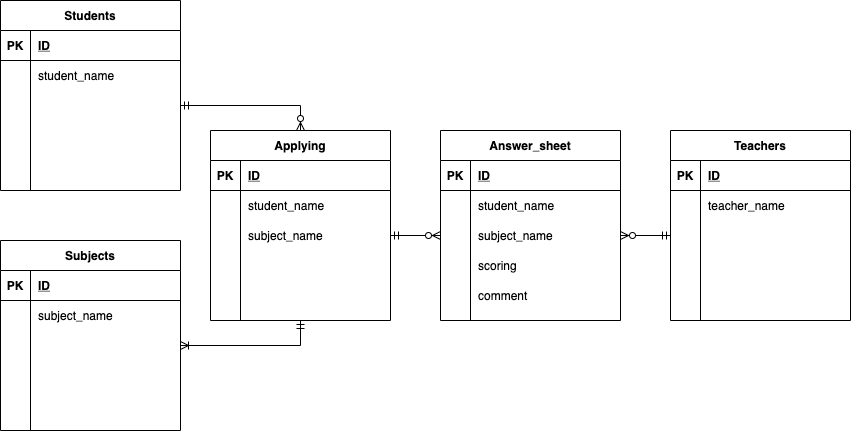

The diagram above was exported from draw.io. Its source (the exported page's mxGraphModel, read from the mxfile embedded in the PNG):
<mxGraphModel dx="994" dy="675" grid="1" gridSize="10" guides="1" tooltips="1" connect="1" arrows="1" fold="1" page="1" pageScale="1" pageWidth="850" pageHeight="1100" math="0" shadow="0">
  <root>
    <mxCell id="0" />
    <mxCell id="1" parent="0" />
    <mxCell id="28" value="Teachers" style="shape=table;startSize=30;container=1;collapsible=1;childLayout=tableLayout;fixedRows=1;rowLines=0;fontStyle=1;align=center;resizeLast=1;" parent="1" vertex="1">
      <mxGeometry x="670" y="170" width="180" height="190" as="geometry" />
    </mxCell>
    <mxCell id="29" value="" style="shape=partialRectangle;collapsible=0;dropTarget=0;pointerEvents=0;fillColor=none;top=0;left=0;bottom=1;right=0;points=[[0,0.5],[1,0.5]];portConstraint=eastwest;" parent="28" vertex="1">
      <mxGeometry y="30" width="180" height="30" as="geometry" />
    </mxCell>
    <mxCell id="30" value="PK" style="shape=partialRectangle;connectable=0;fillColor=none;top=0;left=0;bottom=0;right=0;fontStyle=1;overflow=hidden;" parent="29" vertex="1">
      <mxGeometry width="30" height="30" as="geometry" />
    </mxCell>
    <mxCell id="31" value="ID" style="shape=partialRectangle;connectable=0;fillColor=none;top=0;left=0;bottom=0;right=0;align=left;spacingLeft=6;fontStyle=5;overflow=hidden;" parent="29" vertex="1">
      <mxGeometry x="30" width="150" height="30" as="geometry" />
    </mxCell>
    <mxCell id="32" value="" style="shape=partialRectangle;collapsible=0;dropTarget=0;pointerEvents=0;fillColor=none;top=0;left=0;bottom=0;right=0;points=[[0,0.5],[1,0.5]];portConstraint=eastwest;" parent="28" vertex="1">
      <mxGeometry y="60" width="180" height="30" as="geometry" />
    </mxCell>
    <mxCell id="33" value="" style="shape=partialRectangle;connectable=0;fillColor=none;top=0;left=0;bottom=0;right=0;editable=1;overflow=hidden;" parent="32" vertex="1">
      <mxGeometry width="30" height="30" as="geometry" />
    </mxCell>
    <mxCell id="34" value="teacher_name" style="shape=partialRectangle;connectable=0;fillColor=none;top=0;left=0;bottom=0;right=0;align=left;spacingLeft=6;overflow=hidden;" parent="32" vertex="1">
      <mxGeometry x="30" width="150" height="30" as="geometry" />
    </mxCell>
    <mxCell id="35" value="" style="shape=partialRectangle;collapsible=0;dropTarget=0;pointerEvents=0;fillColor=none;top=0;left=0;bottom=0;right=0;points=[[0,0.5],[1,0.5]];portConstraint=eastwest;" parent="28" vertex="1">
      <mxGeometry y="90" width="180" height="30" as="geometry" />
    </mxCell>
    <mxCell id="36" value="" style="shape=partialRectangle;connectable=0;fillColor=none;top=0;left=0;bottom=0;right=0;editable=1;overflow=hidden;" parent="35" vertex="1">
      <mxGeometry width="30" height="30" as="geometry" />
    </mxCell>
    <mxCell id="37" value="" style="shape=partialRectangle;connectable=0;fillColor=none;top=0;left=0;bottom=0;right=0;align=left;spacingLeft=6;overflow=hidden;" parent="35" vertex="1">
      <mxGeometry x="30" width="150" height="30" as="geometry" />
    </mxCell>
    <mxCell id="38" value="" style="shape=partialRectangle;collapsible=0;dropTarget=0;pointerEvents=0;fillColor=none;top=0;left=0;bottom=0;right=0;points=[[0,0.5],[1,0.5]];portConstraint=eastwest;" parent="28" vertex="1">
      <mxGeometry y="120" width="180" height="20" as="geometry" />
    </mxCell>
    <mxCell id="39" value="" style="shape=partialRectangle;connectable=0;fillColor=none;top=0;left=0;bottom=0;right=0;editable=1;overflow=hidden;" parent="38" vertex="1">
      <mxGeometry width="30" height="20" as="geometry" />
    </mxCell>
    <mxCell id="40" value="" style="shape=partialRectangle;connectable=0;fillColor=none;top=0;left=0;bottom=0;right=0;align=left;spacingLeft=6;overflow=hidden;" parent="38" vertex="1">
      <mxGeometry x="30" width="150" height="20" as="geometry" />
    </mxCell>
    <mxCell id="131" value="" style="shape=partialRectangle;collapsible=0;dropTarget=0;pointerEvents=0;fillColor=none;top=0;left=0;bottom=0;right=0;points=[[0,0.5],[1,0.5]];portConstraint=eastwest;direction=south;" parent="1" vertex="1">
      <mxGeometry x="115" y="85" width="30" height="180" as="geometry" />
    </mxCell>
    <mxCell id="132" value="" style="shape=partialRectangle;connectable=0;fillColor=none;top=0;left=0;bottom=0;right=0;editable=1;overflow=hidden;" parent="131" vertex="1">
      <mxGeometry width="30" height="30" as="geometry" />
    </mxCell>
    <mxCell id="133" value="" style="shape=partialRectangle;connectable=0;fillColor=none;top=0;left=0;bottom=0;right=0;align=left;spacingLeft=6;overflow=hidden;" parent="131" vertex="1">
      <mxGeometry x="30" width="150" height="30" as="geometry" />
    </mxCell>
    <mxCell id="164" value="" style="group" vertex="1" connectable="0" parent="1">
      <mxGeometry x="440" y="170" width="180" height="190" as="geometry" />
    </mxCell>
    <mxCell id="81" value="Answer_sheet" style="shape=table;startSize=30;container=1;collapsible=1;childLayout=tableLayout;fixedRows=1;rowLines=0;fontStyle=1;align=center;resizeLast=1;" parent="164" vertex="1">
      <mxGeometry width="180" height="190" as="geometry" />
    </mxCell>
    <mxCell id="82" value="" style="shape=partialRectangle;collapsible=0;dropTarget=0;pointerEvents=0;fillColor=none;top=0;left=0;bottom=1;right=0;points=[[0,0.5],[1,0.5]];portConstraint=eastwest;" parent="81" vertex="1">
      <mxGeometry y="30" width="180" height="30" as="geometry" />
    </mxCell>
    <mxCell id="83" value="PK" style="shape=partialRectangle;connectable=0;fillColor=none;top=0;left=0;bottom=0;right=0;fontStyle=1;overflow=hidden;" parent="82" vertex="1">
      <mxGeometry width="30" height="30" as="geometry" />
    </mxCell>
    <mxCell id="84" value="ID" style="shape=partialRectangle;connectable=0;fillColor=none;top=0;left=0;bottom=0;right=0;align=left;spacingLeft=6;fontStyle=5;overflow=hidden;" parent="82" vertex="1">
      <mxGeometry x="30" width="150" height="30" as="geometry" />
    </mxCell>
    <mxCell id="85" value="" style="shape=partialRectangle;collapsible=0;dropTarget=0;pointerEvents=0;fillColor=none;top=0;left=0;bottom=0;right=0;points=[[0,0.5],[1,0.5]];portConstraint=eastwest;" parent="81" vertex="1">
      <mxGeometry y="60" width="180" height="30" as="geometry" />
    </mxCell>
    <mxCell id="86" value="" style="shape=partialRectangle;connectable=0;fillColor=none;top=0;left=0;bottom=0;right=0;editable=1;overflow=hidden;" parent="85" vertex="1">
      <mxGeometry width="30" height="30" as="geometry" />
    </mxCell>
    <mxCell id="87" value="student_name" style="shape=partialRectangle;connectable=0;fillColor=none;top=0;left=0;bottom=0;right=0;align=left;spacingLeft=6;overflow=hidden;" parent="85" vertex="1">
      <mxGeometry x="30" width="150" height="30" as="geometry" />
    </mxCell>
    <mxCell id="114" value="" style="shape=partialRectangle;collapsible=0;dropTarget=0;pointerEvents=0;fillColor=none;top=0;left=0;bottom=0;right=0;points=[[0,0.5],[1,0.5]];portConstraint=eastwest;" parent="164" vertex="1">
      <mxGeometry y="90" width="180" height="30" as="geometry" />
    </mxCell>
    <mxCell id="115" value="" style="shape=partialRectangle;connectable=0;fillColor=none;top=0;left=0;bottom=0;right=0;editable=1;overflow=hidden;" parent="114" vertex="1">
      <mxGeometry width="30" height="30" as="geometry" />
    </mxCell>
    <mxCell id="116" value="subject_name" style="shape=partialRectangle;connectable=0;fillColor=none;top=0;left=0;bottom=0;right=0;align=left;spacingLeft=6;overflow=hidden;" parent="114" vertex="1">
      <mxGeometry x="30" width="150" height="30" as="geometry" />
    </mxCell>
    <mxCell id="117" value="" style="shape=partialRectangle;collapsible=0;dropTarget=0;pointerEvents=0;fillColor=none;top=0;left=0;bottom=0;right=0;points=[[0,0.5],[1,0.5]];portConstraint=eastwest;" parent="164" vertex="1">
      <mxGeometry y="120" width="180" height="30" as="geometry" />
    </mxCell>
    <mxCell id="118" value="" style="shape=partialRectangle;connectable=0;fillColor=none;top=0;left=0;bottom=0;right=0;editable=1;overflow=hidden;" parent="117" vertex="1">
      <mxGeometry width="30" height="30" as="geometry" />
    </mxCell>
    <mxCell id="119" value="scoring" style="shape=partialRectangle;connectable=0;fillColor=none;top=0;left=0;bottom=0;right=0;align=left;spacingLeft=6;overflow=hidden;" parent="117" vertex="1">
      <mxGeometry x="30" width="150" height="30" as="geometry" />
    </mxCell>
    <mxCell id="134" value="" style="shape=partialRectangle;collapsible=0;dropTarget=0;pointerEvents=0;fillColor=none;top=0;left=0;bottom=0;right=0;points=[[0,0.5],[1,0.5]];portConstraint=eastwest;" parent="164" vertex="1">
      <mxGeometry y="150" width="180" height="30" as="geometry" />
    </mxCell>
    <mxCell id="135" value="" style="shape=partialRectangle;connectable=0;fillColor=none;top=0;left=0;bottom=0;right=0;editable=1;overflow=hidden;" parent="134" vertex="1">
      <mxGeometry width="30" height="30" as="geometry" />
    </mxCell>
    <mxCell id="136" value="comment" style="shape=partialRectangle;connectable=0;fillColor=none;top=0;left=0;bottom=0;right=0;align=left;spacingLeft=6;overflow=hidden;" parent="134" vertex="1">
      <mxGeometry x="30" width="150" height="30" as="geometry" />
    </mxCell>
    <mxCell id="177" style="edgeStyle=orthogonalEdgeStyle;rounded=0;orthogonalLoop=1;jettySize=auto;html=1;entryX=0.5;entryY=0;entryDx=0;entryDy=0;endArrow=ERzeroToMany;endFill=1;startArrow=ERmandOne;startFill=0;" edge="1" parent="1" source="12" target="167">
      <mxGeometry relative="1" as="geometry" />
    </mxCell>
    <mxCell id="178" style="edgeStyle=orthogonalEdgeStyle;rounded=0;orthogonalLoop=1;jettySize=auto;html=1;entryX=0.5;entryY=1;entryDx=0;entryDy=0;endArrow=ERmandOne;endFill=0;startArrow=ERoneToMany;startFill=0;" edge="1" parent="1" source="158" target="167">
      <mxGeometry relative="1" as="geometry" />
    </mxCell>
    <mxCell id="182" style="edgeStyle=orthogonalEdgeStyle;rounded=0;orthogonalLoop=1;jettySize=auto;html=1;exitX=1;exitY=0.5;exitDx=0;exitDy=0;entryX=0;entryY=0.5;entryDx=0;entryDy=0;startArrow=ERmandOne;startFill=0;endArrow=ERzeroToMany;endFill=1;" edge="1" parent="1" source="174" target="114">
      <mxGeometry relative="1" as="geometry" />
    </mxCell>
    <mxCell id="183" style="edgeStyle=orthogonalEdgeStyle;rounded=0;orthogonalLoop=1;jettySize=auto;html=1;exitX=1;exitY=0.5;exitDx=0;exitDy=0;entryX=0;entryY=0.5;entryDx=0;entryDy=0;startArrow=ERzeroToMany;startFill=1;endArrow=ERmandOne;endFill=0;" edge="1" parent="1" source="114" target="35">
      <mxGeometry relative="1" as="geometry" />
    </mxCell>
    <mxCell id="184" value="" style="group" vertex="1" connectable="0" parent="1">
      <mxGeometry y="280" width="180" height="190" as="geometry" />
    </mxCell>
    <mxCell id="151" value="Subjects" style="shape=table;startSize=30;container=1;collapsible=1;childLayout=tableLayout;fixedRows=1;rowLines=0;fontStyle=1;align=center;resizeLast=1;" vertex="1" parent="184">
      <mxGeometry width="180" height="190" as="geometry">
        <mxRectangle x="40" y="30" width="80" height="30" as="alternateBounds" />
      </mxGeometry>
    </mxCell>
    <mxCell id="152" value="" style="shape=partialRectangle;collapsible=0;dropTarget=0;pointerEvents=0;fillColor=none;top=0;left=0;bottom=1;right=0;points=[[0,0.5],[1,0.5]];portConstraint=eastwest;" vertex="1" parent="151">
      <mxGeometry y="30" width="180" height="30" as="geometry" />
    </mxCell>
    <mxCell id="153" value="PK" style="shape=partialRectangle;connectable=0;fillColor=none;top=0;left=0;bottom=0;right=0;fontStyle=1;overflow=hidden;" vertex="1" parent="152">
      <mxGeometry width="30" height="30" as="geometry" />
    </mxCell>
    <mxCell id="154" value="ID" style="shape=partialRectangle;connectable=0;fillColor=none;top=0;left=0;bottom=0;right=0;align=left;spacingLeft=6;fontStyle=5;overflow=hidden;" vertex="1" parent="152">
      <mxGeometry x="30" width="150" height="30" as="geometry" />
    </mxCell>
    <mxCell id="155" value="" style="shape=partialRectangle;collapsible=0;dropTarget=0;pointerEvents=0;fillColor=none;top=0;left=0;bottom=0;right=0;points=[[0,0.5],[1,0.5]];portConstraint=eastwest;" vertex="1" parent="151">
      <mxGeometry y="60" width="180" height="30" as="geometry" />
    </mxCell>
    <mxCell id="156" value="" style="shape=partialRectangle;connectable=0;fillColor=none;top=0;left=0;bottom=0;right=0;editable=1;overflow=hidden;" vertex="1" parent="155">
      <mxGeometry width="30" height="30" as="geometry" />
    </mxCell>
    <mxCell id="157" value="" style="shape=partialRectangle;connectable=0;fillColor=none;top=0;left=0;bottom=0;right=0;align=left;spacingLeft=6;overflow=hidden;" vertex="1" parent="155">
      <mxGeometry x="30" width="150" height="30" as="geometry" />
    </mxCell>
    <mxCell id="158" value="" style="shape=partialRectangle;collapsible=0;dropTarget=0;pointerEvents=0;fillColor=none;top=0;left=0;bottom=0;right=0;points=[[0,0.5],[1,0.5]];portConstraint=eastwest;" vertex="1" parent="151">
      <mxGeometry y="90" width="180" height="30" as="geometry" />
    </mxCell>
    <mxCell id="159" value="" style="shape=partialRectangle;connectable=0;fillColor=none;top=0;left=0;bottom=0;right=0;editable=1;overflow=hidden;" vertex="1" parent="158">
      <mxGeometry width="30" height="30" as="geometry" />
    </mxCell>
    <mxCell id="160" value="" style="shape=partialRectangle;connectable=0;fillColor=none;top=0;left=0;bottom=0;right=0;align=left;spacingLeft=6;overflow=hidden;" vertex="1" parent="158">
      <mxGeometry x="30" width="150" height="30" as="geometry" />
    </mxCell>
    <mxCell id="161" value="" style="shape=partialRectangle;collapsible=0;dropTarget=0;pointerEvents=0;fillColor=none;top=0;left=0;bottom=0;right=0;points=[[0,0.5],[1,0.5]];portConstraint=eastwest;" vertex="1" parent="184">
      <mxGeometry y="60" width="180" height="30" as="geometry" />
    </mxCell>
    <mxCell id="162" value="" style="shape=partialRectangle;connectable=0;fillColor=none;top=0;left=0;bottom=0;right=0;editable=1;overflow=hidden;" vertex="1" parent="161">
      <mxGeometry width="30" height="30" as="geometry" />
    </mxCell>
    <mxCell id="163" value="subject_name" style="shape=partialRectangle;connectable=0;fillColor=none;top=0;left=0;bottom=0;right=0;align=left;spacingLeft=6;overflow=hidden;" vertex="1" parent="161">
      <mxGeometry x="30" width="150" height="30" as="geometry" />
    </mxCell>
    <mxCell id="185" value="" style="group" vertex="1" connectable="0" parent="1">
      <mxGeometry y="40" width="180" height="190" as="geometry" />
    </mxCell>
    <mxCell id="2" value="Students" style="shape=table;startSize=30;container=1;collapsible=1;childLayout=tableLayout;fixedRows=1;rowLines=0;fontStyle=1;align=center;resizeLast=1;" parent="185" vertex="1">
      <mxGeometry width="180" height="190" as="geometry">
        <mxRectangle x="40" y="30" width="80" height="30" as="alternateBounds" />
      </mxGeometry>
    </mxCell>
    <mxCell id="3" value="" style="shape=partialRectangle;collapsible=0;dropTarget=0;pointerEvents=0;fillColor=none;top=0;left=0;bottom=1;right=0;points=[[0,0.5],[1,0.5]];portConstraint=eastwest;" parent="2" vertex="1">
      <mxGeometry y="30" width="180" height="30" as="geometry" />
    </mxCell>
    <mxCell id="4" value="PK" style="shape=partialRectangle;connectable=0;fillColor=none;top=0;left=0;bottom=0;right=0;fontStyle=1;overflow=hidden;" parent="3" vertex="1">
      <mxGeometry width="30" height="30" as="geometry" />
    </mxCell>
    <mxCell id="5" value="ID" style="shape=partialRectangle;connectable=0;fillColor=none;top=0;left=0;bottom=0;right=0;align=left;spacingLeft=6;fontStyle=5;overflow=hidden;" parent="3" vertex="1">
      <mxGeometry x="30" width="150" height="30" as="geometry" />
    </mxCell>
    <mxCell id="9" value="" style="shape=partialRectangle;collapsible=0;dropTarget=0;pointerEvents=0;fillColor=none;top=0;left=0;bottom=0;right=0;points=[[0,0.5],[1,0.5]];portConstraint=eastwest;" parent="2" vertex="1">
      <mxGeometry y="60" width="180" height="30" as="geometry" />
    </mxCell>
    <mxCell id="10" value="" style="shape=partialRectangle;connectable=0;fillColor=none;top=0;left=0;bottom=0;right=0;editable=1;overflow=hidden;" parent="9" vertex="1">
      <mxGeometry width="30" height="30" as="geometry" />
    </mxCell>
    <mxCell id="11" value="" style="shape=partialRectangle;connectable=0;fillColor=none;top=0;left=0;bottom=0;right=0;align=left;spacingLeft=6;overflow=hidden;" parent="9" vertex="1">
      <mxGeometry x="30" width="150" height="30" as="geometry" />
    </mxCell>
    <mxCell id="12" value="" style="shape=partialRectangle;collapsible=0;dropTarget=0;pointerEvents=0;fillColor=none;top=0;left=0;bottom=0;right=0;points=[[0,0.5],[1,0.5]];portConstraint=eastwest;" parent="2" vertex="1">
      <mxGeometry y="90" width="180" height="30" as="geometry" />
    </mxCell>
    <mxCell id="13" value="" style="shape=partialRectangle;connectable=0;fillColor=none;top=0;left=0;bottom=0;right=0;editable=1;overflow=hidden;" parent="12" vertex="1">
      <mxGeometry width="30" height="30" as="geometry" />
    </mxCell>
    <mxCell id="14" value="" style="shape=partialRectangle;connectable=0;fillColor=none;top=0;left=0;bottom=0;right=0;align=left;spacingLeft=6;overflow=hidden;" parent="12" vertex="1">
      <mxGeometry x="30" width="150" height="30" as="geometry" />
    </mxCell>
    <mxCell id="128" value="" style="shape=partialRectangle;collapsible=0;dropTarget=0;pointerEvents=0;fillColor=none;top=0;left=0;bottom=0;right=0;points=[[0,0.5],[1,0.5]];portConstraint=eastwest;" parent="185" vertex="1">
      <mxGeometry y="60" width="180" height="30" as="geometry" />
    </mxCell>
    <mxCell id="129" value="" style="shape=partialRectangle;connectable=0;fillColor=none;top=0;left=0;bottom=0;right=0;editable=1;overflow=hidden;" parent="128" vertex="1">
      <mxGeometry width="30" height="30" as="geometry" />
    </mxCell>
    <mxCell id="130" value="student_name" style="shape=partialRectangle;connectable=0;fillColor=none;top=0;left=0;bottom=0;right=0;align=left;spacingLeft=6;overflow=hidden;" parent="128" vertex="1">
      <mxGeometry x="30" width="150" height="30" as="geometry" />
    </mxCell>
    <mxCell id="195" value="" style="group" vertex="1" connectable="0" parent="1">
      <mxGeometry x="210" y="170" width="180" height="190" as="geometry" />
    </mxCell>
    <mxCell id="167" value="Applying" style="shape=table;startSize=30;container=1;collapsible=1;childLayout=tableLayout;fixedRows=1;rowLines=0;fontStyle=1;align=center;resizeLast=1;" vertex="1" parent="195">
      <mxGeometry width="180" height="190" as="geometry">
        <mxRectangle x="40" y="30" width="80" height="30" as="alternateBounds" />
      </mxGeometry>
    </mxCell>
    <mxCell id="168" value="" style="shape=partialRectangle;collapsible=0;dropTarget=0;pointerEvents=0;fillColor=none;top=0;left=0;bottom=1;right=0;points=[[0,0.5],[1,0.5]];portConstraint=eastwest;" vertex="1" parent="167">
      <mxGeometry y="30" width="180" height="30" as="geometry" />
    </mxCell>
    <mxCell id="169" value="PK" style="shape=partialRectangle;connectable=0;fillColor=none;top=0;left=0;bottom=0;right=0;fontStyle=1;overflow=hidden;" vertex="1" parent="168">
      <mxGeometry width="30" height="30" as="geometry" />
    </mxCell>
    <mxCell id="170" value="ID" style="shape=partialRectangle;connectable=0;fillColor=none;top=0;left=0;bottom=0;right=0;align=left;spacingLeft=6;fontStyle=5;overflow=hidden;" vertex="1" parent="168">
      <mxGeometry x="30" width="150" height="30" as="geometry" />
    </mxCell>
    <mxCell id="171" value="" style="shape=partialRectangle;collapsible=0;dropTarget=0;pointerEvents=0;fillColor=none;top=0;left=0;bottom=0;right=0;points=[[0,0.5],[1,0.5]];portConstraint=eastwest;" vertex="1" parent="167">
      <mxGeometry y="60" width="180" height="30" as="geometry" />
    </mxCell>
    <mxCell id="172" value="" style="shape=partialRectangle;connectable=0;fillColor=none;top=0;left=0;bottom=0;right=0;editable=1;overflow=hidden;" vertex="1" parent="171">
      <mxGeometry width="30" height="30" as="geometry" />
    </mxCell>
    <mxCell id="173" value="" style="shape=partialRectangle;connectable=0;fillColor=none;top=0;left=0;bottom=0;right=0;align=left;spacingLeft=6;overflow=hidden;" vertex="1" parent="171">
      <mxGeometry x="30" width="150" height="30" as="geometry" />
    </mxCell>
    <mxCell id="174" value="" style="shape=partialRectangle;collapsible=0;dropTarget=0;pointerEvents=0;fillColor=none;top=0;left=0;bottom=0;right=0;points=[[0,0.5],[1,0.5]];portConstraint=eastwest;" vertex="1" parent="167">
      <mxGeometry y="90" width="180" height="30" as="geometry" />
    </mxCell>
    <mxCell id="175" value="" style="shape=partialRectangle;connectable=0;fillColor=none;top=0;left=0;bottom=0;right=0;editable=1;overflow=hidden;" vertex="1" parent="174">
      <mxGeometry width="30" height="30" as="geometry" />
    </mxCell>
    <mxCell id="176" value="" style="shape=partialRectangle;connectable=0;fillColor=none;top=0;left=0;bottom=0;right=0;align=left;spacingLeft=6;overflow=hidden;" vertex="1" parent="174">
      <mxGeometry x="30" width="150" height="30" as="geometry" />
    </mxCell>
    <mxCell id="186" value="" style="shape=partialRectangle;collapsible=0;dropTarget=0;pointerEvents=0;fillColor=none;top=0;left=0;bottom=0;right=0;points=[[0,0.5],[1,0.5]];portConstraint=eastwest;" vertex="1" parent="195">
      <mxGeometry y="60" width="180" height="30" as="geometry" />
    </mxCell>
    <mxCell id="187" value="" style="shape=partialRectangle;connectable=0;fillColor=none;top=0;left=0;bottom=0;right=0;editable=1;overflow=hidden;" vertex="1" parent="186">
      <mxGeometry width="30" height="30" as="geometry" />
    </mxCell>
    <mxCell id="188" value="student_name" style="shape=partialRectangle;connectable=0;fillColor=none;top=0;left=0;bottom=0;right=0;align=left;spacingLeft=6;overflow=hidden;" vertex="1" parent="186">
      <mxGeometry x="30" width="150" height="30" as="geometry" />
    </mxCell>
    <mxCell id="192" value="" style="shape=partialRectangle;collapsible=0;dropTarget=0;pointerEvents=0;fillColor=none;top=0;left=0;bottom=0;right=0;points=[[0,0.5],[1,0.5]];portConstraint=eastwest;" vertex="1" parent="195">
      <mxGeometry y="90" width="180" height="30" as="geometry" />
    </mxCell>
    <mxCell id="193" value="" style="shape=partialRectangle;connectable=0;fillColor=none;top=0;left=0;bottom=0;right=0;editable=1;overflow=hidden;" vertex="1" parent="192">
      <mxGeometry width="30" height="30" as="geometry" />
    </mxCell>
    <mxCell id="194" value="subject_name" style="shape=partialRectangle;connectable=0;fillColor=none;top=0;left=0;bottom=0;right=0;align=left;spacingLeft=6;overflow=hidden;" vertex="1" parent="192">
      <mxGeometry x="30" width="150" height="30" as="geometry" />
    </mxCell>
  </root>
</mxGraphModel>